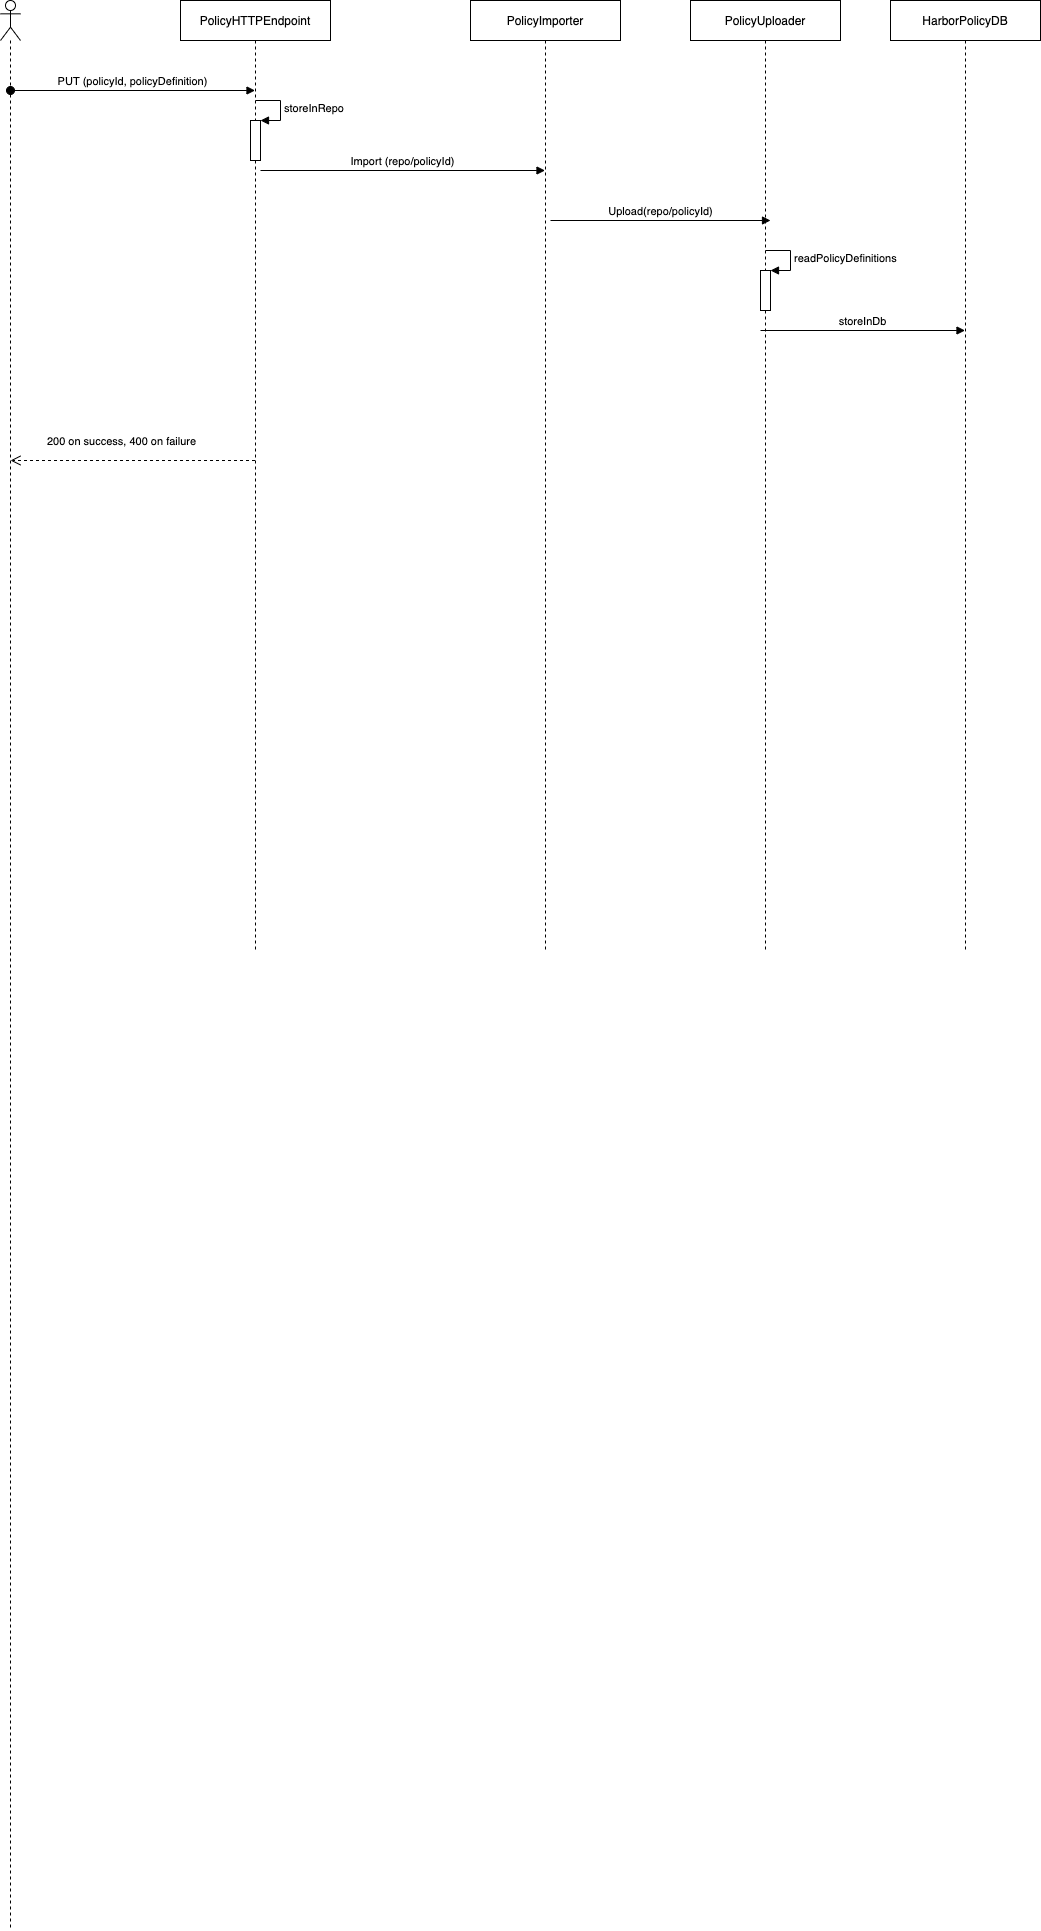

The diagram above was exported from draw.io. Its source (the exported page's mxGraphModel, read from the mxfile embedded in the PNG):
<mxGraphModel dx="1106" dy="847" grid="1" gridSize="10" guides="1" tooltips="1" connect="1" arrows="1" fold="1" page="1" pageScale="1" pageWidth="827" pageHeight="1169" math="0" shadow="0">
  <root>
    <mxCell id="0" />
    <mxCell id="1" parent="0" />
    <mxCell id="MdCWJ2pdUQ6I_-AJ_Qt--2" value="" style="shape=umlLifeline;participant=umlActor;perimeter=lifelinePerimeter;whiteSpace=wrap;html=1;container=1;collapsible=0;recursiveResize=0;verticalAlign=top;spacingTop=36;labelBackgroundColor=#ffffff;outlineConnect=0;" parent="1" vertex="1">
      <mxGeometry x="50" y="20" width="20" height="1930" as="geometry" />
    </mxCell>
    <mxCell id="MdCWJ2pdUQ6I_-AJ_Qt--7" value="PUT (policyId, policyDefinition)" style="html=1;verticalAlign=bottom;startArrow=oval;startFill=1;endArrow=block;startSize=8;" parent="MdCWJ2pdUQ6I_-AJ_Qt--2" target="MdCWJ2pdUQ6I_-AJ_Qt--3" edge="1">
      <mxGeometry width="60" relative="1" as="geometry">
        <mxPoint x="10" y="90" as="sourcePoint" />
        <mxPoint x="70" y="90" as="targetPoint" />
      </mxGeometry>
    </mxCell>
    <mxCell id="MdCWJ2pdUQ6I_-AJ_Qt--16" value="200 on success, 400 on failure" style="html=1;verticalAlign=bottom;endArrow=open;dashed=1;endSize=8;" parent="MdCWJ2pdUQ6I_-AJ_Qt--2" source="MdCWJ2pdUQ6I_-AJ_Qt--3" edge="1">
      <mxGeometry x="0.1002" y="-10" relative="1" as="geometry">
        <mxPoint x="90" y="460" as="sourcePoint" />
        <mxPoint x="10" y="460" as="targetPoint" />
        <mxPoint as="offset" />
      </mxGeometry>
    </mxCell>
    <mxCell id="MdCWJ2pdUQ6I_-AJ_Qt--3" value="PolicyHTTPEndpoint" style="shape=umlLifeline;perimeter=lifelinePerimeter;whiteSpace=wrap;html=1;container=1;collapsible=0;recursiveResize=0;outlineConnect=0;" parent="1" vertex="1">
      <mxGeometry x="230" y="20" width="150" height="950" as="geometry" />
    </mxCell>
    <mxCell id="MdCWJ2pdUQ6I_-AJ_Qt--8" value="" style="html=1;points=[];perimeter=orthogonalPerimeter;" parent="MdCWJ2pdUQ6I_-AJ_Qt--3" vertex="1">
      <mxGeometry x="70" y="120" width="10" height="40" as="geometry" />
    </mxCell>
    <mxCell id="MdCWJ2pdUQ6I_-AJ_Qt--9" value="storeInRepo" style="edgeStyle=orthogonalEdgeStyle;html=1;align=left;spacingLeft=2;endArrow=block;rounded=0;entryX=1;entryY=0;" parent="MdCWJ2pdUQ6I_-AJ_Qt--3" target="MdCWJ2pdUQ6I_-AJ_Qt--8" edge="1">
      <mxGeometry relative="1" as="geometry">
        <mxPoint x="75" y="100" as="sourcePoint" />
        <Array as="points">
          <mxPoint x="100" y="100" />
        </Array>
      </mxGeometry>
    </mxCell>
    <mxCell id="MdCWJ2pdUQ6I_-AJ_Qt--10" value="Import (repo/policyId)" style="html=1;verticalAlign=bottom;endArrow=block;" parent="MdCWJ2pdUQ6I_-AJ_Qt--3" target="MdCWJ2pdUQ6I_-AJ_Qt--4" edge="1">
      <mxGeometry width="80" relative="1" as="geometry">
        <mxPoint x="80" y="170" as="sourcePoint" />
        <mxPoint x="150" y="170" as="targetPoint" />
      </mxGeometry>
    </mxCell>
    <mxCell id="MdCWJ2pdUQ6I_-AJ_Qt--4" value="PolicyImporter" style="shape=umlLifeline;perimeter=lifelinePerimeter;whiteSpace=wrap;html=1;container=1;collapsible=0;recursiveResize=0;outlineConnect=0;" parent="1" vertex="1">
      <mxGeometry x="520" y="20" width="150" height="950" as="geometry" />
    </mxCell>
    <mxCell id="MdCWJ2pdUQ6I_-AJ_Qt--5" value="HarborPolicyDB" style="shape=umlLifeline;perimeter=lifelinePerimeter;whiteSpace=wrap;html=1;container=1;collapsible=0;recursiveResize=0;outlineConnect=0;" parent="1" vertex="1">
      <mxGeometry x="940" y="20" width="150" height="950" as="geometry" />
    </mxCell>
    <mxCell id="MdCWJ2pdUQ6I_-AJ_Qt--6" value="PolicyUploader" style="shape=umlLifeline;perimeter=lifelinePerimeter;whiteSpace=wrap;html=1;container=1;collapsible=0;recursiveResize=0;outlineConnect=0;" parent="1" vertex="1">
      <mxGeometry x="740" y="20" width="150" height="950" as="geometry" />
    </mxCell>
    <mxCell id="MdCWJ2pdUQ6I_-AJ_Qt--12" value="" style="html=1;points=[];perimeter=orthogonalPerimeter;" parent="MdCWJ2pdUQ6I_-AJ_Qt--6" vertex="1">
      <mxGeometry x="70" y="270" width="10" height="40" as="geometry" />
    </mxCell>
    <mxCell id="MdCWJ2pdUQ6I_-AJ_Qt--13" value="readPolicyDefinitions" style="edgeStyle=orthogonalEdgeStyle;html=1;align=left;spacingLeft=2;endArrow=block;rounded=0;entryX=1;entryY=0;" parent="MdCWJ2pdUQ6I_-AJ_Qt--6" target="MdCWJ2pdUQ6I_-AJ_Qt--12" edge="1">
      <mxGeometry relative="1" as="geometry">
        <mxPoint x="75" y="250" as="sourcePoint" />
        <Array as="points">
          <mxPoint x="100" y="250" />
        </Array>
      </mxGeometry>
    </mxCell>
    <mxCell id="MdCWJ2pdUQ6I_-AJ_Qt--14" value="storeInDb" style="html=1;verticalAlign=bottom;endArrow=block;" parent="MdCWJ2pdUQ6I_-AJ_Qt--6" target="MdCWJ2pdUQ6I_-AJ_Qt--5" edge="1">
      <mxGeometry width="80" relative="1" as="geometry">
        <mxPoint x="70" y="330" as="sourcePoint" />
        <mxPoint x="150" y="330" as="targetPoint" />
      </mxGeometry>
    </mxCell>
    <mxCell id="MdCWJ2pdUQ6I_-AJ_Qt--11" value="Upload(repo/policyId)" style="html=1;verticalAlign=bottom;endArrow=block;" parent="1" edge="1">
      <mxGeometry width="80" relative="1" as="geometry">
        <mxPoint x="600" y="240" as="sourcePoint" />
        <mxPoint x="820" y="240" as="targetPoint" />
      </mxGeometry>
    </mxCell>
  </root>
</mxGraphModel>